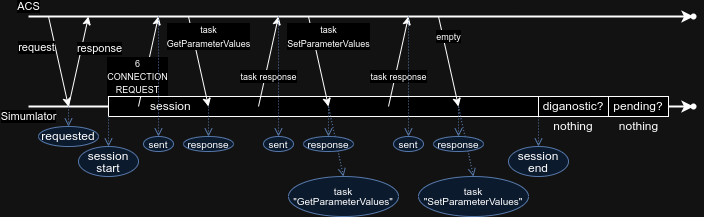

The diagram above was exported from draw.io. Its source (the exported page's mxGraphModel, read from the mxfile embedded in the PNG):
<mxGraphModel dx="5371" dy="2176" grid="1" gridSize="10" guides="1" tooltips="1" connect="1" arrows="1" fold="1" page="1" pageScale="1" pageWidth="850" pageHeight="1100" math="0" shadow="0">
  <root>
    <mxCell id="0" />
    <mxCell id="1" parent="0" />
    <mxCell id="qrqE6ktLIQG-A0BeUlNP-1" value="Simumlator" style="endArrow=classic;html=1;rounded=0;strokeWidth=2;" edge="1" parent="1" target="qrqE6ktLIQG-A0BeUlNP-81">
      <mxGeometry x="-1" y="-10" width="50" height="50" relative="1" as="geometry">
        <mxPoint x="35" y="450" as="sourcePoint" />
        <mxPoint x="695" y="450" as="targetPoint" />
        <mxPoint as="offset" />
      </mxGeometry>
    </mxCell>
    <mxCell id="qrqE6ktLIQG-A0BeUlNP-2" value="request" style="endArrow=classic;html=1;rounded=0;" edge="1" parent="1">
      <mxGeometry x="-0.4" y="-18" width="50" height="50" relative="1" as="geometry">
        <mxPoint x="55" y="360" as="sourcePoint" />
        <mxPoint x="75" y="450" as="targetPoint" />
        <Array as="points" />
        <mxPoint as="offset" />
      </mxGeometry>
    </mxCell>
    <mxCell id="qrqE6ktLIQG-A0BeUlNP-3" value="&lt;blockquote data-darkreader-inline-border-left=&quot;&quot; data-darkreader-inline-border-bottom=&quot;&quot; data-darkreader-inline-border-right=&quot;&quot; data-darkreader-inline-border-top=&quot;&quot; style=&quot;margin: 0px 0px 0px 40px; border: none; padding: 0px; --darkreader-inline-border-top: initial; --darkreader-inline-border-right: initial; --darkreader-inline-border-bottom: initial; --darkreader-inline-border-left: initial;&quot;&gt;session&lt;/blockquote&gt;" style="rounded=0;whiteSpace=wrap;html=1;align=left;" vertex="1" parent="1">
      <mxGeometry x="115" y="440" width="430" height="20" as="geometry" />
    </mxCell>
    <mxCell id="qrqE6ktLIQG-A0BeUlNP-4" value="&lt;font style=&quot;font-size: 9px;&quot;&gt;6&lt;br&gt;CONNECTION&lt;br&gt;REQUEST&lt;/font&gt;" style="endArrow=classic;html=1;rounded=0;" edge="1" parent="1">
      <mxGeometry x="-0.3647" y="7" width="50" height="50" relative="1" as="geometry">
        <mxPoint x="145" y="450" as="sourcePoint" />
        <mxPoint x="165" y="360" as="targetPoint" />
        <mxPoint as="offset" />
      </mxGeometry>
    </mxCell>
    <mxCell id="qrqE6ktLIQG-A0BeUlNP-5" value="&lt;font style=&quot;font-size: 9px;&quot;&gt;task&lt;br&gt;GetParameterValues&lt;/font&gt;" style="endArrow=classic;html=1;rounded=0;" edge="1" parent="1">
      <mxGeometry x="-0.4794" y="15" width="50" height="50" relative="1" as="geometry">
        <mxPoint x="195" y="360" as="sourcePoint" />
        <mxPoint x="215" y="450" as="targetPoint" />
        <mxPoint as="offset" />
      </mxGeometry>
    </mxCell>
    <mxCell id="qrqE6ktLIQG-A0BeUlNP-6" value="&lt;font style=&quot;font-size: 9px;&quot;&gt;task response&lt;/font&gt;" style="endArrow=classic;html=1;rounded=0;" edge="1" parent="1">
      <mxGeometry x="-0.3176" y="-3" width="50" height="50" relative="1" as="geometry">
        <mxPoint x="265" y="450" as="sourcePoint" />
        <mxPoint x="285" y="360" as="targetPoint" />
        <mxPoint as="offset" />
      </mxGeometry>
    </mxCell>
    <mxCell id="qrqE6ktLIQG-A0BeUlNP-7" value="&lt;font style=&quot;font-size: 9px;&quot;&gt;task&lt;br&gt;SetParameterValues&lt;/font&gt;" style="endArrow=classic;html=1;rounded=0;" edge="1" parent="1">
      <mxGeometry x="-0.4824" y="15" width="50" height="50" relative="1" as="geometry">
        <mxPoint x="315" y="360" as="sourcePoint" />
        <mxPoint x="335" y="450" as="targetPoint" />
        <mxPoint as="offset" />
      </mxGeometry>
    </mxCell>
    <mxCell id="qrqE6ktLIQG-A0BeUlNP-8" value="ACS" style="endArrow=classic;html=1;rounded=0;strokeWidth=2;" edge="1" parent="1" target="qrqE6ktLIQG-A0BeUlNP-82">
      <mxGeometry x="-1" y="10" width="50" height="50" relative="1" as="geometry">
        <mxPoint x="35" y="360" as="sourcePoint" />
        <mxPoint x="695" y="360" as="targetPoint" />
        <mxPoint as="offset" />
      </mxGeometry>
    </mxCell>
    <mxCell id="qrqE6ktLIQG-A0BeUlNP-9" value="response" style="endArrow=classic;html=1;rounded=0;" edge="1" parent="1">
      <mxGeometry x="0.4" y="-18" width="50" height="50" relative="1" as="geometry">
        <mxPoint x="75" y="450" as="sourcePoint" />
        <mxPoint x="95" y="360" as="targetPoint" />
        <mxPoint as="offset" />
      </mxGeometry>
    </mxCell>
    <mxCell id="qrqE6ktLIQG-A0BeUlNP-13" value="&lt;br&gt;" style="endArrow=open;html=1;rounded=0;exitX=1;exitY=1;exitDx=0;exitDy=0;fillColor=#dae8fc;strokeColor=#6c8ebf;entryX=0.5;entryY=0;entryDx=0;entryDy=0;dashed=1;dashPattern=1 2;endFill=0;" edge="1" parent="1" target="qrqE6ktLIQG-A0BeUlNP-18" source="qrqE6ktLIQG-A0BeUlNP-3">
      <mxGeometry x="-0.2" width="50" height="50" relative="1" as="geometry">
        <mxPoint x="264.9999999999999" y="410" as="sourcePoint" />
        <mxPoint x="265" y="430" as="targetPoint" />
        <mxPoint as="offset" />
      </mxGeometry>
    </mxCell>
    <mxCell id="qrqE6ktLIQG-A0BeUlNP-14" value="&lt;br&gt;" style="endArrow=open;html=1;rounded=0;exitX=0;exitY=1;exitDx=0;exitDy=0;fillColor=#dae8fc;strokeColor=#6c8ebf;entryX=0.5;entryY=0;entryDx=0;entryDy=0;dashed=1;dashPattern=1 2;endFill=0;" edge="1" parent="1" target="qrqE6ktLIQG-A0BeUlNP-17" source="qrqE6ktLIQG-A0BeUlNP-3">
      <mxGeometry x="-0.3333" width="50" height="50" relative="1" as="geometry">
        <mxPoint x="115" y="410" as="sourcePoint" />
        <mxPoint x="115" y="430" as="targetPoint" />
        <mxPoint as="offset" />
      </mxGeometry>
    </mxCell>
    <mxCell id="qrqE6ktLIQG-A0BeUlNP-15" value="&lt;br&gt;" style="endArrow=open;html=1;rounded=0;fillColor=#dae8fc;strokeColor=#6c8ebf;entryX=0.5;entryY=0;entryDx=0;entryDy=0;dashed=1;dashPattern=1 2;endFill=0;" edge="1" parent="1" target="qrqE6ktLIQG-A0BeUlNP-16">
      <mxGeometry width="50" height="50" relative="1" as="geometry">
        <mxPoint x="75" y="450" as="sourcePoint" />
        <mxPoint x="77.5" y="530.0000000000001" as="targetPoint" />
        <mxPoint as="offset" />
      </mxGeometry>
    </mxCell>
    <mxCell id="qrqE6ktLIQG-A0BeUlNP-16" value="requested" style="ellipse;whiteSpace=wrap;html=1;fillColor=#dae8fc;strokeColor=#6c8ebf;" vertex="1" parent="1">
      <mxGeometry x="45" y="470" width="60" height="20" as="geometry" />
    </mxCell>
    <mxCell id="qrqE6ktLIQG-A0BeUlNP-17" value="&lt;div style=&quot;line-height: 100%;&quot;&gt;session&lt;/div&gt;&lt;div style=&quot;line-height: 100%;&quot;&gt;&lt;span data-darkreader-inline-color=&quot;&quot; data-darkreader-inline-bgcolor=&quot;&quot; style=&quot;background-color: initial; color: rgb(0, 0, 0); --darkreader-inline-bgcolor: initial; --darkreader-inline-color: #e8e6e3;&quot;&gt;start&lt;/span&gt;&lt;/div&gt;" style="ellipse;whiteSpace=wrap;html=1;fillColor=#dae8fc;strokeColor=#6c8ebf;" vertex="1" parent="1">
      <mxGeometry x="85" y="490" width="60" height="30" as="geometry" />
    </mxCell>
    <mxCell id="qrqE6ktLIQG-A0BeUlNP-18" value="&lt;div style=&quot;line-height: 100%;&quot;&gt;session&lt;/div&gt;&lt;div style=&quot;line-height: 100%;&quot;&gt;&lt;span data-darkreader-inline-color=&quot;&quot; data-darkreader-inline-bgcolor=&quot;&quot; style=&quot;background-color: initial; color: rgb(0, 0, 0); --darkreader-inline-bgcolor: initial; --darkreader-inline-color: #e8e6e3;&quot;&gt;end&lt;/span&gt;&lt;/div&gt;" style="ellipse;whiteSpace=wrap;html=1;fillColor=#dae8fc;strokeColor=#6c8ebf;" vertex="1" parent="1">
      <mxGeometry x="515" y="490" width="60" height="30" as="geometry" />
    </mxCell>
    <mxCell id="qrqE6ktLIQG-A0BeUlNP-19" value="" style="group" vertex="1" connectable="0" parent="1">
      <mxGeometry x="615" y="440" width="60" height="35" as="geometry" />
    </mxCell>
    <mxCell id="qrqE6ktLIQG-A0BeUlNP-20" value="pending?" style="rounded=0;whiteSpace=wrap;html=1;" vertex="1" parent="qrqE6ktLIQG-A0BeUlNP-19">
      <mxGeometry width="60" height="20" as="geometry" />
    </mxCell>
    <mxCell id="qrqE6ktLIQG-A0BeUlNP-21" value="nothing" style="text;html=1;strokeColor=none;fillColor=none;align=center;verticalAlign=middle;whiteSpace=wrap;rounded=0;" vertex="1" parent="qrqE6ktLIQG-A0BeUlNP-19">
      <mxGeometry x="2.5" y="25" width="55" height="10" as="geometry" />
    </mxCell>
    <mxCell id="qrqE6ktLIQG-A0BeUlNP-22" value="" style="group" vertex="1" connectable="0" parent="1">
      <mxGeometry x="545" y="440" width="70" height="35" as="geometry" />
    </mxCell>
    <mxCell id="qrqE6ktLIQG-A0BeUlNP-10" value="diganostic?" style="rounded=0;whiteSpace=wrap;html=1;" vertex="1" parent="qrqE6ktLIQG-A0BeUlNP-22">
      <mxGeometry width="70" height="20" as="geometry" />
    </mxCell>
    <mxCell id="qrqE6ktLIQG-A0BeUlNP-12" value="nothing" style="text;html=1;strokeColor=none;fillColor=none;align=center;verticalAlign=middle;whiteSpace=wrap;rounded=0;" vertex="1" parent="qrqE6ktLIQG-A0BeUlNP-22">
      <mxGeometry x="10" y="25" width="50" height="10" as="geometry" />
    </mxCell>
    <mxCell id="qrqE6ktLIQG-A0BeUlNP-29" value="&lt;br&gt;" style="endArrow=open;html=1;rounded=0;fillColor=#dae8fc;strokeColor=#6c8ebf;entryX=0.5;entryY=0;entryDx=0;entryDy=0;dashed=1;dashPattern=1 2;endFill=0;" edge="1" parent="1" target="qrqE6ktLIQG-A0BeUlNP-30">
      <mxGeometry x="-0.2" width="50" height="50" relative="1" as="geometry">
        <mxPoint x="335" y="450" as="sourcePoint" />
        <mxPoint x="345" y="485" as="targetPoint" />
        <mxPoint as="offset" />
      </mxGeometry>
    </mxCell>
    <mxCell id="qrqE6ktLIQG-A0BeUlNP-30" value="&lt;div style=&quot;font-size: 10px; line-height: 100%;&quot;&gt;task&lt;br&gt;&quot;GetParameterValues&quot;&lt;/div&gt;" style="ellipse;whiteSpace=wrap;html=1;fillColor=#dae8fc;strokeColor=#6c8ebf;align=center;" vertex="1" parent="1">
      <mxGeometry x="295" y="520" width="110" height="40" as="geometry" />
    </mxCell>
    <mxCell id="qrqE6ktLIQG-A0BeUlNP-31" value="&lt;font style=&quot;font-size: 9px;&quot;&gt;task response&lt;/font&gt;" style="endArrow=classic;html=1;rounded=0;" edge="1" parent="1">
      <mxGeometry x="-0.3176" y="-3" width="50" height="50" relative="1" as="geometry">
        <mxPoint x="395" y="450" as="sourcePoint" />
        <mxPoint x="415" y="360" as="targetPoint" />
        <mxPoint as="offset" />
      </mxGeometry>
    </mxCell>
    <mxCell id="qrqE6ktLIQG-A0BeUlNP-32" value="&lt;font style=&quot;font-size: 9px;&quot;&gt;empty&lt;br&gt;&lt;/font&gt;" style="endArrow=classic;html=1;rounded=0;" edge="1" parent="1">
      <mxGeometry x="-0.5294" y="5" width="50" height="50" relative="1" as="geometry">
        <mxPoint x="445" y="360" as="sourcePoint" />
        <mxPoint x="465" y="450" as="targetPoint" />
        <mxPoint as="offset" />
      </mxGeometry>
    </mxCell>
    <mxCell id="qrqE6ktLIQG-A0BeUlNP-33" value="&lt;br&gt;" style="endArrow=open;html=1;rounded=0;fillColor=#dae8fc;strokeColor=#6c8ebf;entryX=0.5;entryY=0;entryDx=0;entryDy=0;dashed=1;dashPattern=1 2;endFill=0;" edge="1" parent="1" target="qrqE6ktLIQG-A0BeUlNP-34">
      <mxGeometry x="-0.2" width="50" height="50" relative="1" as="geometry">
        <mxPoint x="465" y="450" as="sourcePoint" />
        <mxPoint x="475" y="485" as="targetPoint" />
        <mxPoint as="offset" />
      </mxGeometry>
    </mxCell>
    <mxCell id="qrqE6ktLIQG-A0BeUlNP-34" value="&lt;div style=&quot;font-size: 10px; line-height: 100%;&quot;&gt;task&lt;br&gt;&quot;SetParameterValues&quot;&lt;/div&gt;" style="ellipse;whiteSpace=wrap;html=1;fillColor=#dae8fc;strokeColor=#6c8ebf;align=center;" vertex="1" parent="1">
      <mxGeometry x="425" y="520" width="110" height="40" as="geometry" />
    </mxCell>
    <mxCell id="qrqE6ktLIQG-A0BeUlNP-57" value="&lt;br&gt;" style="endArrow=open;html=1;rounded=0;fillColor=#dae8fc;strokeColor=#6c8ebf;entryX=0.5;entryY=0;entryDx=0;entryDy=0;dashed=1;dashPattern=1 2;endFill=0;" edge="1" parent="1" target="qrqE6ktLIQG-A0BeUlNP-58">
      <mxGeometry x="-0.2" width="50" height="50" relative="1" as="geometry">
        <mxPoint x="165" y="360" as="sourcePoint" />
        <mxPoint x="175" y="470" as="targetPoint" />
        <mxPoint as="offset" />
      </mxGeometry>
    </mxCell>
    <mxCell id="qrqE6ktLIQG-A0BeUlNP-58" value="&lt;div style=&quot;font-size: 10px; line-height: 100%;&quot;&gt;sent&lt;/div&gt;" style="ellipse;whiteSpace=wrap;html=1;fillColor=#dae8fc;strokeColor=#6c8ebf;align=center;" vertex="1" parent="1">
      <mxGeometry x="150" y="480" width="30" height="15" as="geometry" />
    </mxCell>
    <mxCell id="qrqE6ktLIQG-A0BeUlNP-59" value="&lt;br&gt;" style="endArrow=open;html=1;rounded=0;fillColor=#dae8fc;strokeColor=#6c8ebf;entryX=0.5;entryY=0;entryDx=0;entryDy=0;dashed=1;dashPattern=1 2;endFill=0;" edge="1" parent="1" target="qrqE6ktLIQG-A0BeUlNP-60">
      <mxGeometry x="-0.3333" width="50" height="50" relative="1" as="geometry">
        <mxPoint x="215" y="450" as="sourcePoint" />
        <mxPoint x="215" y="480" as="targetPoint" />
        <mxPoint as="offset" />
      </mxGeometry>
    </mxCell>
    <mxCell id="qrqE6ktLIQG-A0BeUlNP-60" value="&lt;div style=&quot;font-size: 10px; line-height: 100%;&quot;&gt;response&lt;/div&gt;" style="ellipse;whiteSpace=wrap;html=1;fillColor=#dae8fc;strokeColor=#6c8ebf;align=center;" vertex="1" parent="1">
      <mxGeometry x="190" y="480" width="50" height="15" as="geometry" />
    </mxCell>
    <mxCell id="qrqE6ktLIQG-A0BeUlNP-61" value="&lt;br&gt;" style="endArrow=open;html=1;rounded=0;fillColor=#dae8fc;strokeColor=#6c8ebf;entryX=0.5;entryY=0;entryDx=0;entryDy=0;dashed=1;dashPattern=1 2;endFill=0;" edge="1" parent="1" target="qrqE6ktLIQG-A0BeUlNP-62">
      <mxGeometry x="-0.2" width="50" height="50" relative="1" as="geometry">
        <mxPoint x="285" y="360" as="sourcePoint" />
        <mxPoint x="300" y="470" as="targetPoint" />
        <mxPoint as="offset" />
      </mxGeometry>
    </mxCell>
    <mxCell id="qrqE6ktLIQG-A0BeUlNP-62" value="&lt;div style=&quot;font-size: 10px; line-height: 100%;&quot;&gt;sent&lt;/div&gt;" style="ellipse;whiteSpace=wrap;html=1;fillColor=#dae8fc;strokeColor=#6c8ebf;align=center;" vertex="1" parent="1">
      <mxGeometry x="270" y="480" width="30" height="15" as="geometry" />
    </mxCell>
    <mxCell id="qrqE6ktLIQG-A0BeUlNP-63" value="&lt;br&gt;" style="endArrow=open;html=1;rounded=0;fillColor=#dae8fc;strokeColor=#6c8ebf;entryX=0.5;entryY=0;entryDx=0;entryDy=0;dashed=1;dashPattern=1 2;endFill=0;" edge="1" parent="1" target="qrqE6ktLIQG-A0BeUlNP-64">
      <mxGeometry x="-0.3333" width="50" height="50" relative="1" as="geometry">
        <mxPoint x="335" y="450" as="sourcePoint" />
        <mxPoint x="335" y="480" as="targetPoint" />
        <mxPoint as="offset" />
      </mxGeometry>
    </mxCell>
    <mxCell id="qrqE6ktLIQG-A0BeUlNP-64" value="&lt;div style=&quot;font-size: 10px; line-height: 100%;&quot;&gt;response&lt;/div&gt;" style="ellipse;whiteSpace=wrap;html=1;fillColor=#dae8fc;strokeColor=#6c8ebf;align=center;" vertex="1" parent="1">
      <mxGeometry x="310" y="480" width="50" height="15" as="geometry" />
    </mxCell>
    <mxCell id="qrqE6ktLIQG-A0BeUlNP-65" value="&lt;br&gt;" style="endArrow=open;html=1;rounded=0;fillColor=#dae8fc;strokeColor=#6c8ebf;entryX=0.5;entryY=0;entryDx=0;entryDy=0;dashed=1;dashPattern=1 2;endFill=0;" edge="1" parent="1" target="qrqE6ktLIQG-A0BeUlNP-66">
      <mxGeometry x="-0.3333" width="50" height="50" relative="1" as="geometry">
        <mxPoint x="465" y="450" as="sourcePoint" />
        <mxPoint x="465" y="480" as="targetPoint" />
        <mxPoint as="offset" />
      </mxGeometry>
    </mxCell>
    <mxCell id="qrqE6ktLIQG-A0BeUlNP-66" value="&lt;div style=&quot;font-size: 10px; line-height: 100%;&quot;&gt;response&lt;/div&gt;" style="ellipse;whiteSpace=wrap;html=1;fillColor=#dae8fc;strokeColor=#6c8ebf;align=center;" vertex="1" parent="1">
      <mxGeometry x="440" y="480" width="50" height="15" as="geometry" />
    </mxCell>
    <mxCell id="qrqE6ktLIQG-A0BeUlNP-67" value="&lt;br&gt;" style="endArrow=open;html=1;rounded=0;fillColor=#dae8fc;strokeColor=#6c8ebf;entryX=0.5;entryY=0;entryDx=0;entryDy=0;dashed=1;dashPattern=1 2;endFill=0;" edge="1" parent="1" target="qrqE6ktLIQG-A0BeUlNP-68">
      <mxGeometry x="-0.2" width="50" height="50" relative="1" as="geometry">
        <mxPoint x="415" y="360" as="sourcePoint" />
        <mxPoint x="435" y="470" as="targetPoint" />
        <mxPoint as="offset" />
      </mxGeometry>
    </mxCell>
    <mxCell id="qrqE6ktLIQG-A0BeUlNP-68" value="&lt;div style=&quot;font-size: 10px; line-height: 100%;&quot;&gt;sent&lt;/div&gt;" style="ellipse;whiteSpace=wrap;html=1;fillColor=#dae8fc;strokeColor=#6c8ebf;align=center;" vertex="1" parent="1">
      <mxGeometry x="400" y="480" width="30" height="15" as="geometry" />
    </mxCell>
    <mxCell id="qrqE6ktLIQG-A0BeUlNP-81" value="" style="shape=waypoint;sketch=0;fillStyle=solid;size=6;pointerEvents=1;points=[];fillColor=none;resizable=0;rotatable=0;perimeter=centerPerimeter;snapToPoint=1;" vertex="1" parent="1">
      <mxGeometry x="690" y="440" width="20" height="20" as="geometry" />
    </mxCell>
    <mxCell id="qrqE6ktLIQG-A0BeUlNP-82" value="" style="shape=waypoint;sketch=0;fillStyle=solid;size=6;pointerEvents=1;points=[];fillColor=none;resizable=0;rotatable=0;perimeter=centerPerimeter;snapToPoint=1;" vertex="1" parent="1">
      <mxGeometry x="690" y="350" width="20" height="20" as="geometry" />
    </mxCell>
  </root>
</mxGraphModel>